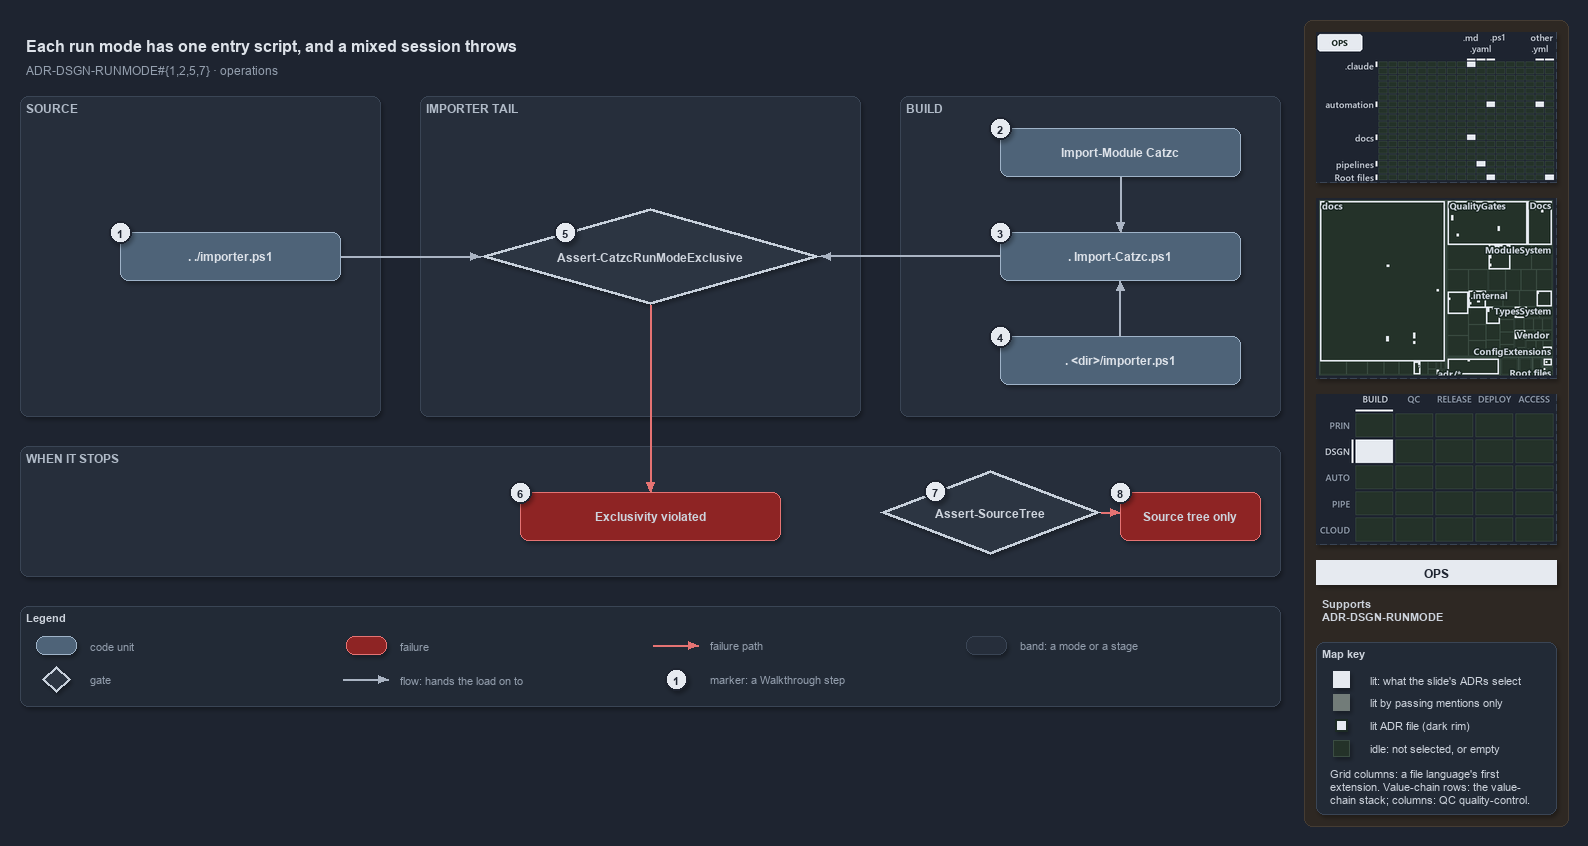

The diagram above was exported from draw.io. Its source (the exported page's mxGraphModel, read from the mxfile embedded in the PNG):
<mxGraphModel dx="1024" dy="768" grid="0" gridSize="10" guides="1" tooltips="1" connect="1" arrows="1" fold="1" page="1" pageScale="1" pageWidth="1572" pageHeight="720" background="#1E2430" math="0" shadow="1">
  <root>
    <mxCell id="0" />
    <mxCell id="1" parent="0" />
    <mxCell id="sidebar-bg" value="" style="rounded=1;arcSize=2;html=1;fillColor=#2E2823;strokeColor=#453C33;shadow=0;" vertex="1" parent="1">
      <mxGeometry x="1304" y="4" width="264" height="806" as="geometry" />
    </mxCell>
    <mxCell id="title" value="Each run mode has one entry script, and a mixed session throws" style="text;html=1;align=left;verticalAlign=middle;fontSize=16;fontStyle=1;fontColor=#DDE2E9;" vertex="1" parent="1">
      <mxGeometry x="20" y="14" width="1260" height="30" as="geometry" />
    </mxCell>
    <mxCell id="subtitle" value="ADR-DSGN-RUNMODE#{1,2,5,7} &amp;#183; operations" style="text;html=1;align=left;verticalAlign=middle;fontSize=12;fontColor=#949FAE;" vertex="1" parent="1">
      <mxGeometry x="20" y="44" width="1240" height="20" as="geometry" />
    </mxCell>
    <mxCell id="band-source" value="SOURCE" style="rounded=1;html=1;arcSize=3;fillColor=#262E3B;strokeColor=#3A4555;verticalAlign=top;align=left;spacingLeft=8;fontStyle=1;fontSize=12;fontColor=#B0BAC7;" vertex="1" parent="1">
      <mxGeometry x="20" y="80" width="360" height="320" as="geometry" />
    </mxCell>
    <mxCell id="band-tail" value="IMPORTER TAIL" style="rounded=1;html=1;arcSize=3;fillColor=#262E3B;strokeColor=#3A4555;verticalAlign=top;align=left;spacingLeft=8;fontStyle=1;fontSize=12;fontColor=#B0BAC7;" vertex="1" parent="1">
      <mxGeometry x="420" y="80" width="440" height="320" as="geometry" />
    </mxCell>
    <mxCell id="band-build" value="BUILD" style="rounded=1;html=1;arcSize=3;fillColor=#262E3B;strokeColor=#3A4555;verticalAlign=top;align=left;spacingLeft=8;fontStyle=1;fontSize=12;fontColor=#B0BAC7;" vertex="1" parent="1">
      <mxGeometry x="900" y="80" width="380" height="320" as="geometry" />
    </mxCell>
    <mxCell id="band-stops" value="WHEN IT STOPS" style="rounded=1;html=1;arcSize=3;fillColor=#262E3B;strokeColor=#3A4555;verticalAlign=top;align=left;spacingLeft=8;fontStyle=1;fontSize=12;fontColor=#B0BAC7;" vertex="1" parent="1">
      <mxGeometry x="20" y="430" width="1260" height="130" as="geometry" />
    </mxCell>
    <mxCell id="g-importer" value="&lt;b&gt;. ./importer.ps1&lt;/b&gt;" style="rounded=1;whiteSpace=wrap;html=1;arcSize=20;fillColor=#4E6378;strokeColor=#9FB3C8;fontColor=#DDE2E9;fontSize=12;" vertex="1" parent="1">
      <mxGeometry x="120" y="216" width="220" height="48" as="geometry" />
    </mxCell>
    <mxCell id="g-import-module" value="&lt;b&gt;Import-Module Catzc&lt;/b&gt;" style="rounded=1;whiteSpace=wrap;html=1;arcSize=20;fillColor=#4E6378;strokeColor=#9FB3C8;fontColor=#DDE2E9;fontSize=12;" vertex="1" parent="1">
      <mxGeometry x="1000" y="112" width="240" height="48" as="geometry" />
    </mxCell>
    <mxCell id="g-root-importer" value="&lt;b&gt;. &amp;lt;dir&amp;gt;/importer.ps1&lt;/b&gt;" style="rounded=1;whiteSpace=wrap;html=1;arcSize=20;fillColor=#4E6378;strokeColor=#9FB3C8;fontColor=#DDE2E9;fontSize=12;" vertex="1" parent="1">
      <mxGeometry x="1000" y="320" width="240" height="48" as="geometry" />
    </mxCell>
    <mxCell id="g-import-catzc" value="&lt;b&gt;. Import-Catzc.ps1&lt;/b&gt;" style="rounded=1;whiteSpace=wrap;html=1;arcSize=20;fillColor=#4E6378;strokeColor=#9FB3C8;fontColor=#DDE2E9;fontSize=12;" vertex="1" parent="1">
      <mxGeometry x="1000" y="216" width="240" height="48" as="geometry" />
    </mxCell>
    <mxCell id="g-exclusive" value="&lt;b&gt;Assert-CatzcRunModeExclusive&lt;/b&gt;" style="rhombus;whiteSpace=wrap;html=1;fillColor=#2C3542;strokeColor=#C7D0DB;strokeWidth=3;fontSize=12;fontColor=#CDD3DC;" vertex="1" parent="1">
      <mxGeometry x="480" y="192" width="340" height="96" as="geometry" />
    </mxCell>
    <mxCell id="f-exclusive" value="&lt;b&gt;Exclusivity violated&lt;/b&gt;" style="rounded=1;whiteSpace=wrap;html=1;arcSize=20;fillColor=#8E2424;strokeColor=#E57373;fontSize=12;" vertex="1" parent="1">
      <mxGeometry x="520" y="476" width="260" height="48" as="geometry" />
    </mxCell>
    <mxCell id="g-sourcetree" value="&lt;b&gt;Assert-SourceTree&lt;/b&gt;" style="rhombus;whiteSpace=wrap;html=1;fillColor=#2C3542;strokeColor=#C7D0DB;strokeWidth=3;fontSize=12;fontColor=#CDD3DC;" vertex="1" parent="1">
      <mxGeometry x="880" y="454" width="220" height="84" as="geometry" />
    </mxCell>
    <mxCell id="f-sourcetree" value="&lt;b&gt;Source tree only&lt;/b&gt;" style="rounded=1;whiteSpace=wrap;html=1;arcSize=20;fillColor=#8E2424;strokeColor=#E57373;fontSize=12;" vertex="1" parent="1">
      <mxGeometry x="1120" y="476" width="140" height="48" as="geometry" />
    </mxCell>
    <mxCell id="p-e-module-import-a" value="" style="text;html=1;strokeColor=none;fillColor=none;" vertex="1" parent="1">
      <mxGeometry x="1120" y="160" width="1" height="1" as="geometry" />
    </mxCell>
    <mxCell id="p-e-module-import-b" value="" style="text;html=1;strokeColor=none;fillColor=none;" vertex="1" parent="1">
      <mxGeometry x="1120" y="216" width="1" height="1" as="geometry" />
    </mxCell>
    <mxCell id="e-module-import" value="" style="edgeStyle=orthogonalEdgeStyle;rounded=1;html=1;fontSize=11;endArrow=block;strokeColor=#AAB4C3;fontColor=#CDD3DC;shadow=0;" edge="1" parent="1" source="p-e-module-import-a" target="p-e-module-import-b">
      <mxGeometry relative="1" as="geometry" />
    </mxCell>
    <mxCell id="p-e-root-import-a" value="" style="text;html=1;strokeColor=none;fillColor=none;" vertex="1" parent="1">
      <mxGeometry x="1120" y="320" width="1" height="1" as="geometry" />
    </mxCell>
    <mxCell id="p-e-root-import-b" value="" style="text;html=1;strokeColor=none;fillColor=none;" vertex="1" parent="1">
      <mxGeometry x="1120" y="264" width="1" height="1" as="geometry" />
    </mxCell>
    <mxCell id="e-root-import" value="" style="edgeStyle=orthogonalEdgeStyle;rounded=1;html=1;fontSize=11;endArrow=block;strokeColor=#AAB4C3;fontColor=#CDD3DC;shadow=0;" edge="1" parent="1" source="p-e-root-import-a" target="p-e-root-import-b">
      <mxGeometry relative="1" as="geometry" />
    </mxCell>
    <mxCell id="p-e-importer-exclusive-a" value="" style="text;html=1;strokeColor=none;fillColor=none;" vertex="1" parent="1">
      <mxGeometry x="340" y="240" width="1" height="1" as="geometry" />
    </mxCell>
    <mxCell id="p-e-importer-exclusive-b" value="" style="text;html=1;strokeColor=none;fillColor=none;" vertex="1" parent="1">
      <mxGeometry x="480" y="240" width="1" height="1" as="geometry" />
    </mxCell>
    <mxCell id="e-importer-exclusive" value="" style="edgeStyle=orthogonalEdgeStyle;rounded=1;html=1;fontSize=11;endArrow=block;strokeColor=#AAB4C3;fontColor=#CDD3DC;shadow=0;" edge="1" parent="1" source="p-e-importer-exclusive-a" target="p-e-importer-exclusive-b">
      <mxGeometry relative="1" as="geometry" />
    </mxCell>
    <mxCell id="p-e-import-exclusive-a" value="" style="text;html=1;strokeColor=none;fillColor=none;" vertex="1" parent="1">
      <mxGeometry x="1000" y="240" width="1" height="1" as="geometry" />
    </mxCell>
    <mxCell id="p-e-import-exclusive-b" value="" style="text;html=1;strokeColor=none;fillColor=none;" vertex="1" parent="1">
      <mxGeometry x="820" y="240" width="1" height="1" as="geometry" />
    </mxCell>
    <mxCell id="e-import-exclusive" value="" style="edgeStyle=orthogonalEdgeStyle;rounded=1;html=1;fontSize=11;endArrow=block;strokeColor=#AAB4C3;fontColor=#CDD3DC;shadow=0;" edge="1" parent="1" source="p-e-import-exclusive-a" target="p-e-import-exclusive-b">
      <mxGeometry relative="1" as="geometry" />
    </mxCell>
    <mxCell id="p-e-exclusive-fail-a" value="" style="text;html=1;strokeColor=none;fillColor=none;" vertex="1" parent="1">
      <mxGeometry x="650" y="288" width="1" height="1" as="geometry" />
    </mxCell>
    <mxCell id="p-e-exclusive-fail-b" value="" style="text;html=1;strokeColor=none;fillColor=none;" vertex="1" parent="1">
      <mxGeometry x="650" y="476" width="1" height="1" as="geometry" />
    </mxCell>
    <mxCell id="e-exclusive-fail" value="" style="edgeStyle=orthogonalEdgeStyle;rounded=1;html=1;fontSize=11;endArrow=block;strokeColor=#AAB4C3;strokeColor=#E57373;fontColor=#CDD3DC;shadow=0;" edge="1" parent="1" source="p-e-exclusive-fail-a" target="p-e-exclusive-fail-b">
      <mxGeometry relative="1" as="geometry" />
    </mxCell>
    <mxCell id="p-e-sourcetree-fail-a" value="" style="text;html=1;strokeColor=none;fillColor=none;" vertex="1" parent="1">
      <mxGeometry x="1100" y="496" width="1" height="1" as="geometry" />
    </mxCell>
    <mxCell id="p-e-sourcetree-fail-b" value="" style="text;html=1;strokeColor=none;fillColor=none;" vertex="1" parent="1">
      <mxGeometry x="1120" y="496" width="1" height="1" as="geometry" />
    </mxCell>
    <mxCell id="e-sourcetree-fail" value="" style="edgeStyle=orthogonalEdgeStyle;rounded=1;html=1;fontSize=11;endArrow=block;strokeColor=#AAB4C3;strokeColor=#E57373;fontColor=#CDD3DC;shadow=0;" edge="1" parent="1" source="p-e-sourcetree-fail-a" target="p-e-sourcetree-fail-b">
      <mxGeometry relative="1" as="geometry" />
    </mxCell>
    <mxCell id="mark-1" value="1" style="ellipse;html=1;fillColor=#E6EAF0;strokeColor=#1E2430;strokeWidth=2;fontColor=#1E2430;fontStyle=1;fontSize=11;" vertex="1" parent="1">
      <mxGeometry x="109" y="205" width="22" height="22" as="geometry" />
    </mxCell>
    <mxCell id="mark-2" value="2" style="ellipse;html=1;fillColor=#E6EAF0;strokeColor=#1E2430;strokeWidth=2;fontColor=#1E2430;fontStyle=1;fontSize=11;" vertex="1" parent="1">
      <mxGeometry x="989" y="101" width="22" height="22" as="geometry" />
    </mxCell>
    <mxCell id="mark-3" value="3" style="ellipse;html=1;fillColor=#E6EAF0;strokeColor=#1E2430;strokeWidth=2;fontColor=#1E2430;fontStyle=1;fontSize=11;" vertex="1" parent="1">
      <mxGeometry x="989" y="205" width="22" height="22" as="geometry" />
    </mxCell>
    <mxCell id="mark-4" value="4" style="ellipse;html=1;fillColor=#E6EAF0;strokeColor=#1E2430;strokeWidth=2;fontColor=#1E2430;fontStyle=1;fontSize=11;" vertex="1" parent="1">
      <mxGeometry x="989" y="309" width="22" height="22" as="geometry" />
    </mxCell>
    <mxCell id="mark-5" value="5" style="ellipse;html=1;fillColor=#E6EAF0;strokeColor=#1E2430;strokeWidth=2;fontColor=#1E2430;fontStyle=1;fontSize=11;" vertex="1" parent="1">
      <mxGeometry x="554" y="205" width="22" height="22" as="geometry" />
    </mxCell>
    <mxCell id="mark-6" value="6" style="ellipse;html=1;fillColor=#E6EAF0;strokeColor=#1E2430;strokeWidth=2;fontColor=#1E2430;fontStyle=1;fontSize=11;" vertex="1" parent="1">
      <mxGeometry x="509" y="465" width="22" height="22" as="geometry" />
    </mxCell>
    <mxCell id="mark-7" value="7" style="ellipse;html=1;fillColor=#E6EAF0;strokeColor=#1E2430;strokeWidth=2;fontColor=#1E2430;fontStyle=1;fontSize=11;" vertex="1" parent="1">
      <mxGeometry x="924" y="464" width="22" height="22" as="geometry" />
    </mxCell>
    <mxCell id="mark-8" value="8" style="ellipse;html=1;fillColor=#E6EAF0;strokeColor=#1E2430;strokeWidth=2;fontColor=#1E2430;fontStyle=1;fontSize=11;" vertex="1" parent="1">
      <mxGeometry x="1109" y="465" width="22" height="22" as="geometry" />
    </mxCell>
    <mxCell id="legend" value="&lt;b&gt;Legend&lt;/b&gt;" style="rounded=1;whiteSpace=wrap;html=1;arcSize=6;fillColor=#222A36;strokeColor=#3A4555;align=left;verticalAlign=top;spacing=8;fontSize=11;fontColor=#CDD3DC;" vertex="1" parent="1">
      <mxGeometry x="20" y="590" width="1260" height="100" as="geometry" />
    </mxCell>
    <mxCell id="legend-0" value="" style="rounded=1;whiteSpace=wrap;html=1;arcSize=20;fillColor=#4E6378;strokeColor=#9FB3C8;fontColor=#DDE2E9;" vertex="1" parent="1">
      <mxGeometry x="36" y="620" width="40" height="18" as="geometry" />
    </mxCell>
    <mxCell id="legend-0-text" value="code unit" style="text;html=1;align=left;verticalAlign=middle;fontSize=11;fontColor=#949FAE;" vertex="1" parent="1">
      <mxGeometry x="84" y="619" width="260" height="20" as="geometry" />
    </mxCell>
    <mxCell id="legend-1" value="" style="rhombus;whiteSpace=wrap;html=1;fillColor=#2C3542;strokeColor=#C7D0DB;strokeWidth=3;fontColor=#CDD3DC;" vertex="1" parent="1">
      <mxGeometry x="42" y="650" width="28" height="26" as="geometry" />
    </mxCell>
    <mxCell id="legend-1-text" value="gate" style="text;html=1;align=left;verticalAlign=middle;fontSize=11;fontColor=#949FAE;" vertex="1" parent="1">
      <mxGeometry x="84" y="653" width="260" height="20" as="geometry" />
    </mxCell>
    <mxCell id="legend-2" value="" style="rounded=1;whiteSpace=wrap;html=1;arcSize=20;fillColor=#8E2424;strokeColor=#E57373;" vertex="1" parent="1">
      <mxGeometry x="346" y="620" width="40" height="18" as="geometry" />
    </mxCell>
    <mxCell id="legend-2-text" value="failure" style="text;html=1;align=left;verticalAlign=middle;fontSize=11;fontColor=#949FAE;" vertex="1" parent="1">
      <mxGeometry x="394" y="619" width="260" height="20" as="geometry" />
    </mxCell>
    <mxCell id="p-legend-3-a" value="" style="text;html=1;strokeColor=none;fillColor=none;" vertex="1" parent="1">
      <mxGeometry x="342" y="663" width="1" height="1" as="geometry" />
    </mxCell>
    <mxCell id="p-legend-3-b" value="" style="text;html=1;strokeColor=none;fillColor=none;" vertex="1" parent="1">
      <mxGeometry x="388" y="663" width="1" height="1" as="geometry" />
    </mxCell>
    <mxCell id="legend-3" value="" style="edgeStyle=orthogonalEdgeStyle;rounded=1;html=1;fontSize=11;endArrow=block;strokeColor=#AAB4C3;fontColor=#CDD3DC;shadow=0;" edge="1" parent="1" source="p-legend-3-a" target="p-legend-3-b">
      <mxGeometry relative="1" as="geometry" />
    </mxCell>
    <mxCell id="legend-3-text" value="flow: hands the load on to" style="text;html=1;align=left;verticalAlign=middle;fontSize=11;fontColor=#949FAE;" vertex="1" parent="1">
      <mxGeometry x="394" y="653" width="260" height="20" as="geometry" />
    </mxCell>
    <mxCell id="p-legend-4-a" value="" style="text;html=1;strokeColor=none;fillColor=none;" vertex="1" parent="1">
      <mxGeometry x="652" y="629" width="1" height="1" as="geometry" />
    </mxCell>
    <mxCell id="p-legend-4-b" value="" style="text;html=1;strokeColor=none;fillColor=none;" vertex="1" parent="1">
      <mxGeometry x="698" y="629" width="1" height="1" as="geometry" />
    </mxCell>
    <mxCell id="legend-4" value="" style="edgeStyle=orthogonalEdgeStyle;rounded=1;html=1;fontSize=11;endArrow=block;strokeColor=#AAB4C3;strokeColor=#E57373;fontColor=#CDD3DC;shadow=0;" edge="1" parent="1" source="p-legend-4-a" target="p-legend-4-b">
      <mxGeometry relative="1" as="geometry" />
    </mxCell>
    <mxCell id="legend-4-text" value="failure path" style="text;html=1;align=left;verticalAlign=middle;fontSize=11;fontColor=#949FAE;" vertex="1" parent="1">
      <mxGeometry x="704" y="619" width="260" height="20" as="geometry" />
    </mxCell>
    <mxCell id="legend-5" value="1" style="ellipse;html=1;fillColor=#E6EAF0;strokeColor=#1E2430;strokeWidth=2;fontColor=#1E2430;fontStyle=1;fontSize=11;" vertex="1" parent="1">
      <mxGeometry x="665" y="652" width="22" height="22" as="geometry" />
    </mxCell>
    <mxCell id="legend-5-text" value="marker: a Walkthrough step" style="text;html=1;align=left;verticalAlign=middle;fontSize=11;fontColor=#949FAE;" vertex="1" parent="1">
      <mxGeometry x="704" y="653" width="260" height="20" as="geometry" />
    </mxCell>
    <mxCell id="legend-6" value="" style="rounded=1;html=1;arcSize=3;fillColor=#262E3B;strokeColor=#3A4555;" vertex="1" parent="1">
      <mxGeometry x="966" y="620" width="40" height="18" as="geometry" />
    </mxCell>
    <mxCell id="legend-6-text" value="band: a mode or a stage" style="text;html=1;align=left;verticalAlign=middle;fontSize=11;fontColor=#949FAE;" vertex="1" parent="1">
      <mxGeometry x="1014" y="619" width="260" height="20" as="geometry" />
    </mxCell>
    <mxCell id="minimap-grid" value="" style="shape=image;html=1;imageAspect=0;aspect=fixed;verticalLabelPosition=bottom;strokeColor=#3A4555;dashed=1;fillColor=#222A36;image=data:image/png,(base64 omitted: 14324 chars);" vertex="1" parent="1">
      <mxGeometry x="1316" y="16" width="240" height="150" as="geometry" />
    </mxCell>
    <mxCell id="minimap-tree" value="" style="shape=image;html=1;imageAspect=0;aspect=fixed;verticalLabelPosition=bottom;strokeColor=#3A4555;dashed=1;fillColor=#222A36;image=data:image/png,(base64 omitted: 29624 chars);" vertex="1" parent="1">
      <mxGeometry x="1316" y="182" width="240" height="180" as="geometry" />
    </mxCell>
    <mxCell id="minimap-chain" value="" style="shape=image;html=1;imageAspect=0;aspect=fixed;verticalLabelPosition=bottom;strokeColor=#3A4555;dashed=1;fillColor=#222A36;image=data:image/png,(base64 omitted: 12436 chars);" vertex="1" parent="1">
      <mxGeometry x="1316" y="378" width="240" height="150" as="geometry" />
    </mxCell>
    <mxCell id="lens-badge" value="OPS" style="rounded=0;whiteSpace=wrap;html=1;align=center;verticalAlign=middle;fontSize=12;fontStyle=1;fontColor=#1E2430;fillColor=#E6EAF0;strokeColor=none;" vertex="1" parent="1">
      <mxGeometry x="1316" y="544" width="240" height="24" as="geometry" />
    </mxCell>
    <mxCell id="supports" value="&lt;b&gt;Supports&lt;/b&gt;&lt;br&gt;ADR-DSGN-RUNMODE" style="text;html=1;whiteSpace=wrap;align=left;verticalAlign=top;fontSize=11;fontColor=#CDD3DC;" vertex="1" parent="1">
      <mxGeometry x="1316" y="576" width="240" height="38" as="geometry" />
    </mxCell>
    <mxCell id="mapkey" value="&lt;b&gt;Map key&lt;/b&gt;" style="rounded=1;arcSize=6;whiteSpace=wrap;html=1;align=left;verticalAlign=top;fontSize=11;fontColor=#CDD3DC;fillColor=#222A36;strokeColor=#3A4555;spacingLeft=8;spacingTop=2;" vertex="1" parent="1">
      <mxGeometry x="1316" y="626" width="240" height="172" as="geometry" />
    </mxCell>
    <mxCell id="mapkey-lit" value="" style="rounded=0;html=1;fillColor=#E6EAF0;strokeColor=#E6EAF0;" vertex="1" parent="1">
      <mxGeometry x="1333.0" y="655.0" width="16" height="16" as="geometry" />
    </mxCell>
    <mxCell id="mapkey-lit-text" value="lit: what the slide's ADRs select" style="text;html=1;align=left;verticalAlign=middle;fontSize=11;fontColor=#CDD3DC;" vertex="1" parent="1">
      <mxGeometry x="1364" y="653" width="184" height="20" as="geometry" />
    </mxCell>
    <mxCell id="mapkey-touched" value="" style="rounded=0;html=1;fillColor=#727C79;strokeColor=#727C79;" vertex="1" parent="1">
      <mxGeometry x="1333.0" y="678.0" width="16" height="16" as="geometry" />
    </mxCell>
    <mxCell id="mapkey-touched-text" value="lit by passing mentions only" style="text;html=1;align=left;verticalAlign=middle;fontSize=11;fontColor=#CDD3DC;" vertex="1" parent="1">
      <mxGeometry x="1364" y="676" width="184" height="20" as="geometry" />
    </mxCell>
    <mxCell id="mapkey-adr" value="" style="rounded=0;html=1;fillColor=#E6EAF0;strokeColor=#1C2A24;strokeWidth=2;" vertex="1" parent="1">
      <mxGeometry x="1335.0" y="703.0" width="12" height="12" as="geometry" />
    </mxCell>
    <mxCell id="mapkey-adr-text" value="lit ADR file (dark rim)" style="text;html=1;align=left;verticalAlign=middle;fontSize=11;fontColor=#CDD3DC;" vertex="1" parent="1">
      <mxGeometry x="1364" y="699" width="184" height="20" as="geometry" />
    </mxCell>
    <mxCell id="mapkey-idle" value="" style="rounded=0;html=1;fillColor=#243229;strokeColor=#3B4D43;" vertex="1" parent="1">
      <mxGeometry x="1333.0" y="724.0" width="16" height="16" as="geometry" />
    </mxCell>
    <mxCell id="mapkey-idle-text" value="idle: not selected, or empty" style="text;html=1;align=left;verticalAlign=middle;fontSize=11;fontColor=#CDD3DC;" vertex="1" parent="1">
      <mxGeometry x="1364" y="722" width="184" height="20" as="geometry" />
    </mxCell>
    <mxCell id="mapkey-codes" value="Grid columns: a file language's first&lt;br&gt;extension. Value-chain rows: the value-&lt;br&gt;chain stack; columns: QC quality-control." style="text;html=1;align=left;verticalAlign=top;whiteSpace=wrap;fontSize=11;fontColor=#CDD3DC;" vertex="1" parent="1">
      <mxGeometry x="1324" y="746" width="224" height="46" as="geometry" />
    </mxCell>
  </root>
</mxGraphModel>